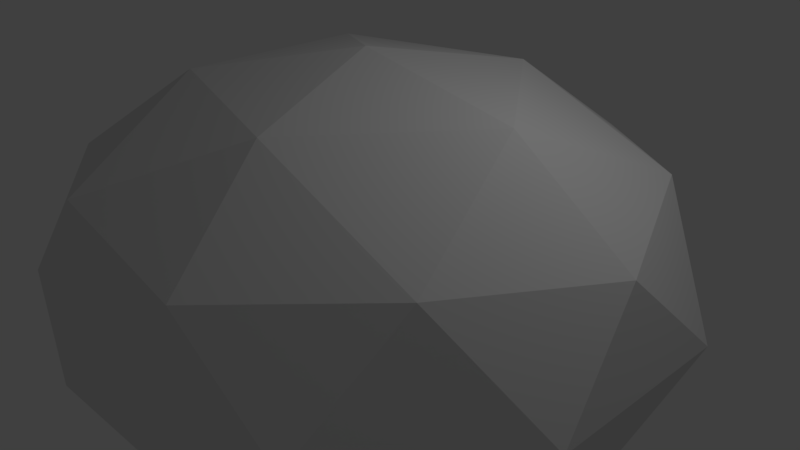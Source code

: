 # Source: construction_tent.blend  (saved by Blender 2.79.0; exported with 4.5.12 LTS)
import bpy
from mathutils import Matrix  # noqa: F401  (used for matrix-valued properties, if any)

bpy.ops.wm.read_factory_settings(use_empty=True)
scene = bpy.context.scene
scene.name = 'Scene'

# ---- collections
col_collection_1 = bpy.data.collections.new('Collection 1'); scene.collection.children.link(col_collection_1)

# ---- world
world_world = bpy.data.worlds.new('World'); scene.world = world_world
world_world.color = (0.05088, 0.05088, 0.05088)
world_world.use_sun_shadow = False
world_world.sun_shadow_jitter_overblur = 0.0
world_world.cycles.sampling_method = 'MANUAL'

# ---- cameras
cam_camera = bpy.data.cameras.new('Camera')
cam_camera.clip_end = 100.0
cam_camera.lens = 35.0
cam_camera.sensor_width = 32.0
cam_camera.sensor_height = 18.0
cam_camera.ortho_scale = 7.314
cam_camera.dof.focus_distance = 0.0
cam_camera.dof.aperture_fstop = 128.0

# ---- lights
light_lamp = bpy.data.lights.new('Lamp', 'POINT')
light_lamp.transmission_factor = 0.0
light_lamp.cutoff_distance = 30.0
light_lamp.energy = 100.0
light_lamp.shadow_buffer_clip_start = 1.001
light_lamp.shadow_soft_size = 0.1
light_lamp.shadow_maximum_resolution = 0.006
light_lamp.use_absolute_resolution = True

# ---- meshes
me_icosphere = bpy.data.meshes.new('Icosphere')
me_icosphere.from_pydata([(0.0, 0.0, -1.0), (0.7236, -0.5257, -0.4472), (-0.2764, -0.8506, -0.4472), (-0.8944, 0.0, -0.4472), (-0.2764, 0.8506, -0.4472), (0.7236, 0.5257, -0.4472), (0.2764, -0.8506, 0.4472), (-0.7236, -0.5257, 0.4472), (-0.7236, 0.5257, 0.4472), (0.2764, 0.8506, 0.4472), (0.8944, 0.0, 0.4472), (0.0, 0.0, 1.0), (-0.1625, -0.5, -0.8507), (0.4253, -0.309, -0.8507), (0.2629, -0.809, -0.5257), (0.8506, 0.0, -0.5257), (0.4253, 0.309, -0.8507), (-0.5257, 0.0, -0.8507), (-0.6882, -0.5, -0.5257), (-0.1625, 0.5, -0.8507), (-0.6882, 0.5, -0.5257), (0.2629, 0.809, -0.5257), (0.9511, -0.309, 0.0), (0.9511, 0.309, 0.0), (0.0, -1.0, 0.0), (0.5878, -0.809, 0.0), (-0.9511, -0.309, 0.0), (-0.5878, -0.809, 0.0), (-0.5878, 0.809, 0.0), (-0.9511, 0.309, 0.0), (0.5878, 0.809, 0.0), (0.0, 1.0, 0.0), (0.6882, -0.5, 0.5257), (-0.2629, -0.809, 0.5257), (-0.8506, 0.0, 0.5257), (-0.2629, 0.809, 0.5257), (0.6882, 0.5, 0.5257), (0.1625, -0.5, 0.8507), (0.5257, 0.0, 0.8507), (-0.4253, -0.309, 0.8507), (-0.4253, 0.309, 0.8507), (0.1625, 0.5, 0.8507)], [], [(0, 13, 12), (1, 13, 15), (0, 12, 17), (0, 17, 19), (0, 19, 16), (1, 15, 22), (2, 14, 24), (3, 18, 26), (4, 20, 28), (5, 21, 30), (1, 22, 25), (2, 24, 27), (3, 26, 29), (4, 28, 31), (5, 30, 23), (6, 32, 37), (7, 33, 39), (8, 34, 40), (9, 35, 41), (10, 36, 38), (38, 41, 11), (38, 36, 41), (36, 9, 41), (41, 40, 11), (41, 35, 40), (35, 8, 40), (40, 39, 11), (40, 34, 39), (34, 7, 39), (39, 37, 11), (39, 33, 37), (33, 6, 37), (37, 38, 11), (37, 32, 38), (32, 10, 38), (23, 36, 10), (23, 30, 36), (30, 9, 36), (31, 35, 9), (31, 28, 35), (28, 8, 35), (29, 34, 8), (29, 26, 34), (26, 7, 34), (27, 33, 7), (27, 24, 33), (24, 6, 33), (25, 32, 6), (25, 22, 32), (22, 10, 32), (30, 31, 9), (30, 21, 31), (21, 4, 31), (28, 29, 8), (28, 20, 29), (20, 3, 29), (26, 27, 7), (26, 18, 27), (18, 2, 27), (24, 25, 6), (24, 14, 25), (14, 1, 25), (22, 23, 10), (22, 15, 23), (15, 5, 23), (16, 21, 5), (16, 19, 21), (19, 4, 21), (19, 20, 4), (19, 17, 20), (17, 3, 20), (17, 18, 3), (17, 12, 18), (12, 2, 18), (15, 16, 5), (15, 13, 16), (13, 0, 16), (12, 14, 2), (12, 13, 14), (13, 1, 14)])
me_icosphere.use_remesh_preserve_volume = False
me_icosphere.use_remesh_preserve_attributes = False
me_icosphere.use_mirror_vertex_groups = False
me_icosphere.update()

# ---- objects
ob_icosphere = bpy.data.objects.new('Icosphere', me_icosphere)
ob_lamp = bpy.data.objects.new('Lamp', light_lamp)
ob_camera = bpy.data.objects.new('Camera', cam_camera)

# ---- transforms, parenting, visibility, modifiers, constraints
ob_icosphere.location = (0.0, 0.0, 0.0)
ob_icosphere.scale = (4.265, 4.05, 2.712)
ob_icosphere.lineart.crease_threshold = 0.0
ob_lamp.location = (4.076, 1.005, 5.904)
ob_lamp.rotation_euler = (0.6503, 0.05522, 1.866)
ob_lamp.lock_rotations_4d = False
ob_lamp.empty_display_type = 'ARROWS'
ob_lamp.color = (0.0, 0.0, 0.0, 0.0)
ob_lamp.lineart.crease_threshold = 0.0
ob_camera.location = (7.481, -6.508, 5.344)
ob_camera.rotation_euler = (1.109, 0.0, 0.8149)
ob_camera.lock_rotations_4d = False
ob_camera.empty_display_type = 'ARROWS'
ob_camera.color = (0.0, 0.0, 0.0, 0.0)
ob_camera.display_type = 'WIRE'
ob_camera.lineart.crease_threshold = 0.0

# ---- collection membership
col_collection_1.objects.link(ob_icosphere)
col_collection_1.objects.link(ob_lamp)
col_collection_1.objects.link(ob_camera)

# ---- scene / render settings (as saved in the file)
scene.camera = ob_camera
scene.frame_start = 1; scene.frame_end = 250; scene.frame_set(1)
scene.render.engine = 'BLENDER_EEVEE_NEXT'
scene.render.resolution_percentage = 50
scene.render.dither_intensity = 0.0
scene.cycles.use_denoising = False
scene.cycles.samples = 128
scene.cycles.sampling_pattern = 'TABULATED_SOBOL'
scene.cycles.use_adaptive_sampling = False
scene.cycles.use_light_tree = False
scene.cycles.blur_glossy = 0.0
scene.cycles.sample_clamp_indirect = 0.0
scene.view_settings.view_transform = 'Standard'
bpy.context.view_layer.update()
